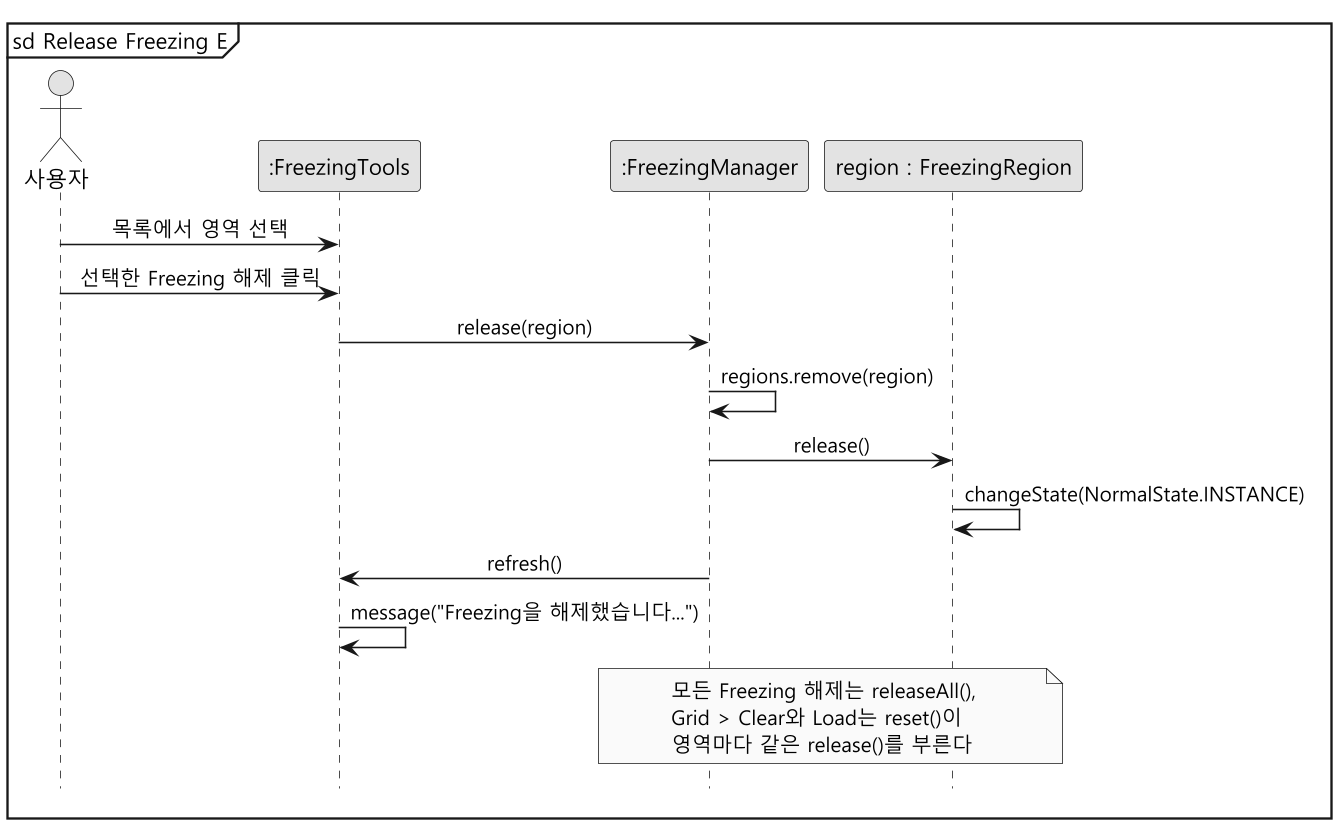

The diagram above was rendered by PlantUML. Its source (embedded in the PNG):
@startuml sd-release
skinparam monochrome true
skinparam dpi 150
skinparam shadowing false
skinparam defaultFontName "Malgun Gothic"
skinparam sequenceMessageAlign center
hide footbox
mainframe sd Release Freezing E

actor "사용자" as User
participant ":FreezingTools" as T
participant ":FreezingManager" as M
participant "region : FreezingRegion" as R

User -> T : 목록에서 영역 선택
User -> T : 선택한 Freezing 해제 클릭
T -> M : release(region)
M -> M : regions.remove(region)
M -> R : release()
R -> R : changeState(NormalState.INSTANCE)
M -> T : refresh()
T -> T : message("Freezing을 해제했습니다...")

note over M, R
  모든 Freezing 해제는 releaseAll(),
  Grid > Clear와 Load는 reset()이
  영역마다 같은 release()를 부른다
end note
@enduml